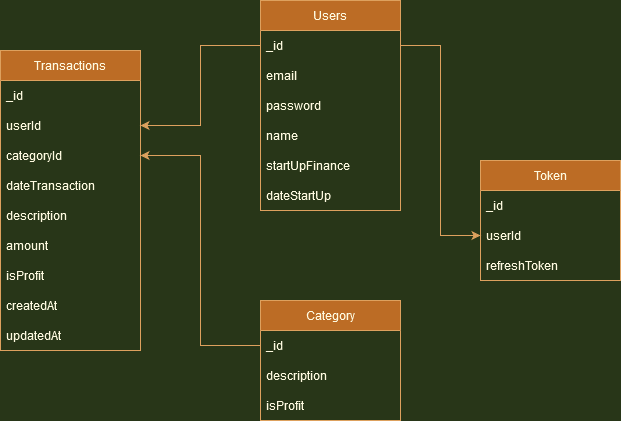

The diagram above was exported from draw.io. Its source (the exported page's mxGraphModel, read from the mxfile embedded in the PNG):
<mxGraphModel dx="1182" dy="707" grid="1" gridSize="10" guides="1" tooltips="1" connect="1" arrows="1" fold="1" page="1" pageScale="1" pageWidth="827" pageHeight="1169" background="#283618" math="0" shadow="0">
  <root>
    <mxCell id="WIyWlLk6GJQsqaUBKTNV-0" />
    <mxCell id="WIyWlLk6GJQsqaUBKTNV-1" parent="WIyWlLk6GJQsqaUBKTNV-0" />
    <mxCell id="L5rwBtCPc2HXQzlrnBBX-4" value="Users" style="swimlane;fontStyle=0;childLayout=stackLayout;horizontal=1;startSize=30;horizontalStack=0;resizeParent=1;resizeParentMax=0;resizeLast=0;collapsible=1;marginBottom=0;fillColor=#BC6C25;strokeColor=#DDA15E;fontColor=#FEFAE0;" parent="WIyWlLk6GJQsqaUBKTNV-1" vertex="1">
      <mxGeometry x="340" y="30" width="140" height="210" as="geometry" />
    </mxCell>
    <mxCell id="L5rwBtCPc2HXQzlrnBBX-14" value="_id" style="text;strokeColor=none;fillColor=none;align=left;verticalAlign=middle;spacingLeft=4;spacingRight=4;overflow=hidden;points=[[0,0.5],[1,0.5]];portConstraint=eastwest;rotatable=0;fontColor=#FEFAE0;" parent="L5rwBtCPc2HXQzlrnBBX-4" vertex="1">
      <mxGeometry y="30" width="140" height="30" as="geometry" />
    </mxCell>
    <mxCell id="L5rwBtCPc2HXQzlrnBBX-6" value="email" style="text;strokeColor=none;fillColor=none;align=left;verticalAlign=middle;spacingLeft=4;spacingRight=4;overflow=hidden;points=[[0,0.5],[1,0.5]];portConstraint=eastwest;rotatable=0;fontColor=#FEFAE0;" parent="L5rwBtCPc2HXQzlrnBBX-4" vertex="1">
      <mxGeometry y="60" width="140" height="30" as="geometry" />
    </mxCell>
    <mxCell id="L5rwBtCPc2HXQzlrnBBX-7" value="password" style="text;strokeColor=none;fillColor=none;align=left;verticalAlign=middle;spacingLeft=4;spacingRight=4;overflow=hidden;points=[[0,0.5],[1,0.5]];portConstraint=eastwest;rotatable=0;fontColor=#FEFAE0;" parent="L5rwBtCPc2HXQzlrnBBX-4" vertex="1">
      <mxGeometry y="90" width="140" height="30" as="geometry" />
    </mxCell>
    <mxCell id="L5rwBtCPc2HXQzlrnBBX-5" value="name" style="text;strokeColor=none;fillColor=none;align=left;verticalAlign=middle;spacingLeft=4;spacingRight=4;overflow=hidden;points=[[0,0.5],[1,0.5]];portConstraint=eastwest;rotatable=0;fontColor=#FEFAE0;" parent="L5rwBtCPc2HXQzlrnBBX-4" vertex="1">
      <mxGeometry y="120" width="140" height="30" as="geometry" />
    </mxCell>
    <mxCell id="L5rwBtCPc2HXQzlrnBBX-39" value="startUpFinance" style="text;strokeColor=none;fillColor=none;align=left;verticalAlign=middle;spacingLeft=4;spacingRight=4;overflow=hidden;points=[[0,0.5],[1,0.5]];portConstraint=eastwest;rotatable=0;fontColor=#FEFAE0;" parent="L5rwBtCPc2HXQzlrnBBX-4" vertex="1">
      <mxGeometry y="150" width="140" height="30" as="geometry" />
    </mxCell>
    <mxCell id="L5rwBtCPc2HXQzlrnBBX-40" value="dateStartUp" style="text;strokeColor=none;fillColor=none;align=left;verticalAlign=middle;spacingLeft=4;spacingRight=4;overflow=hidden;points=[[0,0.5],[1,0.5]];portConstraint=eastwest;rotatable=0;fontColor=#FEFAE0;" parent="L5rwBtCPc2HXQzlrnBBX-4" vertex="1">
      <mxGeometry y="180" width="140" height="30" as="geometry" />
    </mxCell>
    <mxCell id="L5rwBtCPc2HXQzlrnBBX-15" value="Category" style="swimlane;fontStyle=0;childLayout=stackLayout;horizontal=1;startSize=30;horizontalStack=0;resizeParent=1;resizeParentMax=0;resizeLast=0;collapsible=1;marginBottom=0;fillColor=#BC6C25;strokeColor=#DDA15E;fontColor=#FEFAE0;" parent="WIyWlLk6GJQsqaUBKTNV-1" vertex="1">
      <mxGeometry x="340" y="330" width="140" height="120" as="geometry" />
    </mxCell>
    <mxCell id="L5rwBtCPc2HXQzlrnBBX-17" value="_id" style="text;strokeColor=none;fillColor=none;align=left;verticalAlign=middle;spacingLeft=4;spacingRight=4;overflow=hidden;points=[[0,0.5],[1,0.5]];portConstraint=eastwest;rotatable=0;fontColor=#FEFAE0;" parent="L5rwBtCPc2HXQzlrnBBX-15" vertex="1">
      <mxGeometry y="30" width="140" height="30" as="geometry" />
    </mxCell>
    <mxCell id="L5rwBtCPc2HXQzlrnBBX-16" value="description" style="text;strokeColor=none;fillColor=none;align=left;verticalAlign=middle;spacingLeft=4;spacingRight=4;overflow=hidden;points=[[0,0.5],[1,0.5]];portConstraint=eastwest;rotatable=0;fontColor=#FEFAE0;" parent="L5rwBtCPc2HXQzlrnBBX-15" vertex="1">
      <mxGeometry y="60" width="140" height="30" as="geometry" />
    </mxCell>
    <mxCell id="L5rwBtCPc2HXQzlrnBBX-18" value="isProfit" style="text;strokeColor=none;fillColor=none;align=left;verticalAlign=middle;spacingLeft=4;spacingRight=4;overflow=hidden;points=[[0,0.5],[1,0.5]];portConstraint=eastwest;rotatable=0;fontColor=#FEFAE0;" parent="L5rwBtCPc2HXQzlrnBBX-15" vertex="1">
      <mxGeometry y="90" width="140" height="30" as="geometry" />
    </mxCell>
    <mxCell id="L5rwBtCPc2HXQzlrnBBX-27" value="Transactions" style="swimlane;fontStyle=0;childLayout=stackLayout;horizontal=1;startSize=30;horizontalStack=0;resizeParent=1;resizeParentMax=0;resizeLast=0;collapsible=1;marginBottom=0;fillColor=#BC6C25;strokeColor=#DDA15E;fontColor=#FEFAE0;" parent="WIyWlLk6GJQsqaUBKTNV-1" vertex="1">
      <mxGeometry x="80" y="80" width="140" height="300" as="geometry" />
    </mxCell>
    <mxCell id="L5rwBtCPc2HXQzlrnBBX-28" value="_id" style="text;strokeColor=none;fillColor=none;align=left;verticalAlign=middle;spacingLeft=4;spacingRight=4;overflow=hidden;points=[[0,0.5],[1,0.5]];portConstraint=eastwest;rotatable=0;fontColor=#FEFAE0;" parent="L5rwBtCPc2HXQzlrnBBX-27" vertex="1">
      <mxGeometry y="30" width="140" height="30" as="geometry" />
    </mxCell>
    <mxCell id="L5rwBtCPc2HXQzlrnBBX-32" value="userId" style="text;strokeColor=none;fillColor=none;align=left;verticalAlign=middle;spacingLeft=4;spacingRight=4;overflow=hidden;points=[[0,0.5],[1,0.5]];portConstraint=eastwest;rotatable=0;fontColor=#FEFAE0;" parent="L5rwBtCPc2HXQzlrnBBX-27" vertex="1">
      <mxGeometry y="60" width="140" height="30" as="geometry" />
    </mxCell>
    <mxCell id="L5rwBtCPc2HXQzlrnBBX-31" value="categoryId" style="text;strokeColor=none;fillColor=none;align=left;verticalAlign=middle;spacingLeft=4;spacingRight=4;overflow=hidden;points=[[0,0.5],[1,0.5]];portConstraint=eastwest;rotatable=0;fontColor=#FEFAE0;" parent="L5rwBtCPc2HXQzlrnBBX-27" vertex="1">
      <mxGeometry y="90" width="140" height="30" as="geometry" />
    </mxCell>
    <mxCell id="L5rwBtCPc2HXQzlrnBBX-29" value="dateTransaction" style="text;strokeColor=none;fillColor=none;align=left;verticalAlign=middle;spacingLeft=4;spacingRight=4;overflow=hidden;points=[[0,0.5],[1,0.5]];portConstraint=eastwest;rotatable=0;fontColor=#FEFAE0;" parent="L5rwBtCPc2HXQzlrnBBX-27" vertex="1">
      <mxGeometry y="120" width="140" height="30" as="geometry" />
    </mxCell>
    <mxCell id="L5rwBtCPc2HXQzlrnBBX-30" value="description" style="text;strokeColor=none;fillColor=none;align=left;verticalAlign=middle;spacingLeft=4;spacingRight=4;overflow=hidden;points=[[0,0.5],[1,0.5]];portConstraint=eastwest;rotatable=0;fontColor=#FEFAE0;" parent="L5rwBtCPc2HXQzlrnBBX-27" vertex="1">
      <mxGeometry y="150" width="140" height="30" as="geometry" />
    </mxCell>
    <mxCell id="L5rwBtCPc2HXQzlrnBBX-33" value="amount" style="text;strokeColor=none;fillColor=none;align=left;verticalAlign=middle;spacingLeft=4;spacingRight=4;overflow=hidden;points=[[0,0.5],[1,0.5]];portConstraint=eastwest;rotatable=0;fontColor=#FEFAE0;" parent="L5rwBtCPc2HXQzlrnBBX-27" vertex="1">
      <mxGeometry y="180" width="140" height="30" as="geometry" />
    </mxCell>
    <mxCell id="L5rwBtCPc2HXQzlrnBBX-36" value="isProfit" style="text;strokeColor=none;fillColor=none;align=left;verticalAlign=middle;spacingLeft=4;spacingRight=4;overflow=hidden;points=[[0,0.5],[1,0.5]];portConstraint=eastwest;rotatable=0;fontColor=#FEFAE0;" parent="L5rwBtCPc2HXQzlrnBBX-27" vertex="1">
      <mxGeometry y="210" width="140" height="30" as="geometry" />
    </mxCell>
    <mxCell id="L5rwBtCPc2HXQzlrnBBX-37" value="createdAt" style="text;strokeColor=none;fillColor=none;align=left;verticalAlign=middle;spacingLeft=4;spacingRight=4;overflow=hidden;points=[[0,0.5],[1,0.5]];portConstraint=eastwest;rotatable=0;fontColor=#FEFAE0;" parent="L5rwBtCPc2HXQzlrnBBX-27" vertex="1">
      <mxGeometry y="240" width="140" height="30" as="geometry" />
    </mxCell>
    <mxCell id="L5rwBtCPc2HXQzlrnBBX-38" value="updatedAt" style="text;strokeColor=none;fillColor=none;align=left;verticalAlign=middle;spacingLeft=4;spacingRight=4;overflow=hidden;points=[[0,0.5],[1,0.5]];portConstraint=eastwest;rotatable=0;fontColor=#FEFAE0;" parent="L5rwBtCPc2HXQzlrnBBX-27" vertex="1">
      <mxGeometry y="270" width="140" height="30" as="geometry" />
    </mxCell>
    <mxCell id="L5rwBtCPc2HXQzlrnBBX-44" style="edgeStyle=orthogonalEdgeStyle;rounded=0;orthogonalLoop=1;jettySize=auto;html=1;exitX=0;exitY=0.5;exitDx=0;exitDy=0;entryX=1;entryY=0.5;entryDx=0;entryDy=0;labelBackgroundColor=#283618;strokeColor=#DDA15E;fontColor=#FEFAE0;" parent="WIyWlLk6GJQsqaUBKTNV-1" source="L5rwBtCPc2HXQzlrnBBX-14" target="L5rwBtCPc2HXQzlrnBBX-32" edge="1">
      <mxGeometry relative="1" as="geometry" />
    </mxCell>
    <mxCell id="L5rwBtCPc2HXQzlrnBBX-45" style="edgeStyle=orthogonalEdgeStyle;rounded=0;orthogonalLoop=1;jettySize=auto;html=1;exitX=0;exitY=0.5;exitDx=0;exitDy=0;labelBackgroundColor=#283618;strokeColor=#DDA15E;fontColor=#FEFAE0;" parent="WIyWlLk6GJQsqaUBKTNV-1" source="L5rwBtCPc2HXQzlrnBBX-17" target="L5rwBtCPc2HXQzlrnBBX-31" edge="1">
      <mxGeometry relative="1" as="geometry">
        <mxPoint x="230" y="190" as="targetPoint" />
      </mxGeometry>
    </mxCell>
    <mxCell id="6HD2s6ytCANHUuO1xw_f-0" value="Token" style="swimlane;fontStyle=0;childLayout=stackLayout;horizontal=1;startSize=30;horizontalStack=0;resizeParent=1;resizeParentMax=0;resizeLast=0;collapsible=1;marginBottom=0;fillColor=#BC6C25;strokeColor=#DDA15E;fontColor=#FEFAE0;" vertex="1" parent="WIyWlLk6GJQsqaUBKTNV-1">
      <mxGeometry x="560" y="190" width="140" height="120" as="geometry" />
    </mxCell>
    <mxCell id="6HD2s6ytCANHUuO1xw_f-1" value="_id" style="text;strokeColor=none;fillColor=none;align=left;verticalAlign=middle;spacingLeft=4;spacingRight=4;overflow=hidden;points=[[0,0.5],[1,0.5]];portConstraint=eastwest;rotatable=0;fontColor=#FEFAE0;" vertex="1" parent="6HD2s6ytCANHUuO1xw_f-0">
      <mxGeometry y="30" width="140" height="30" as="geometry" />
    </mxCell>
    <mxCell id="6HD2s6ytCANHUuO1xw_f-2" value="userId" style="text;strokeColor=none;fillColor=none;align=left;verticalAlign=middle;spacingLeft=4;spacingRight=4;overflow=hidden;points=[[0,0.5],[1,0.5]];portConstraint=eastwest;rotatable=0;fontColor=#FEFAE0;" vertex="1" parent="6HD2s6ytCANHUuO1xw_f-0">
      <mxGeometry y="60" width="140" height="30" as="geometry" />
    </mxCell>
    <mxCell id="6HD2s6ytCANHUuO1xw_f-3" value="refreshToken" style="text;strokeColor=none;fillColor=none;align=left;verticalAlign=middle;spacingLeft=4;spacingRight=4;overflow=hidden;points=[[0,0.5],[1,0.5]];portConstraint=eastwest;rotatable=0;fontColor=#FEFAE0;" vertex="1" parent="6HD2s6ytCANHUuO1xw_f-0">
      <mxGeometry y="90" width="140" height="30" as="geometry" />
    </mxCell>
    <mxCell id="6HD2s6ytCANHUuO1xw_f-7" value="" style="endArrow=classic;html=1;rounded=0;exitX=1;exitY=0.5;exitDx=0;exitDy=0;edgeStyle=orthogonalEdgeStyle;labelBackgroundColor=#283618;strokeColor=#DDA15E;fontColor=#FEFAE0;" edge="1" parent="WIyWlLk6GJQsqaUBKTNV-1" source="L5rwBtCPc2HXQzlrnBBX-14" target="6HD2s6ytCANHUuO1xw_f-2">
      <mxGeometry width="50" height="50" relative="1" as="geometry">
        <mxPoint x="450" y="370" as="sourcePoint" />
        <mxPoint x="550" y="270" as="targetPoint" />
      </mxGeometry>
    </mxCell>
  </root>
</mxGraphModel>